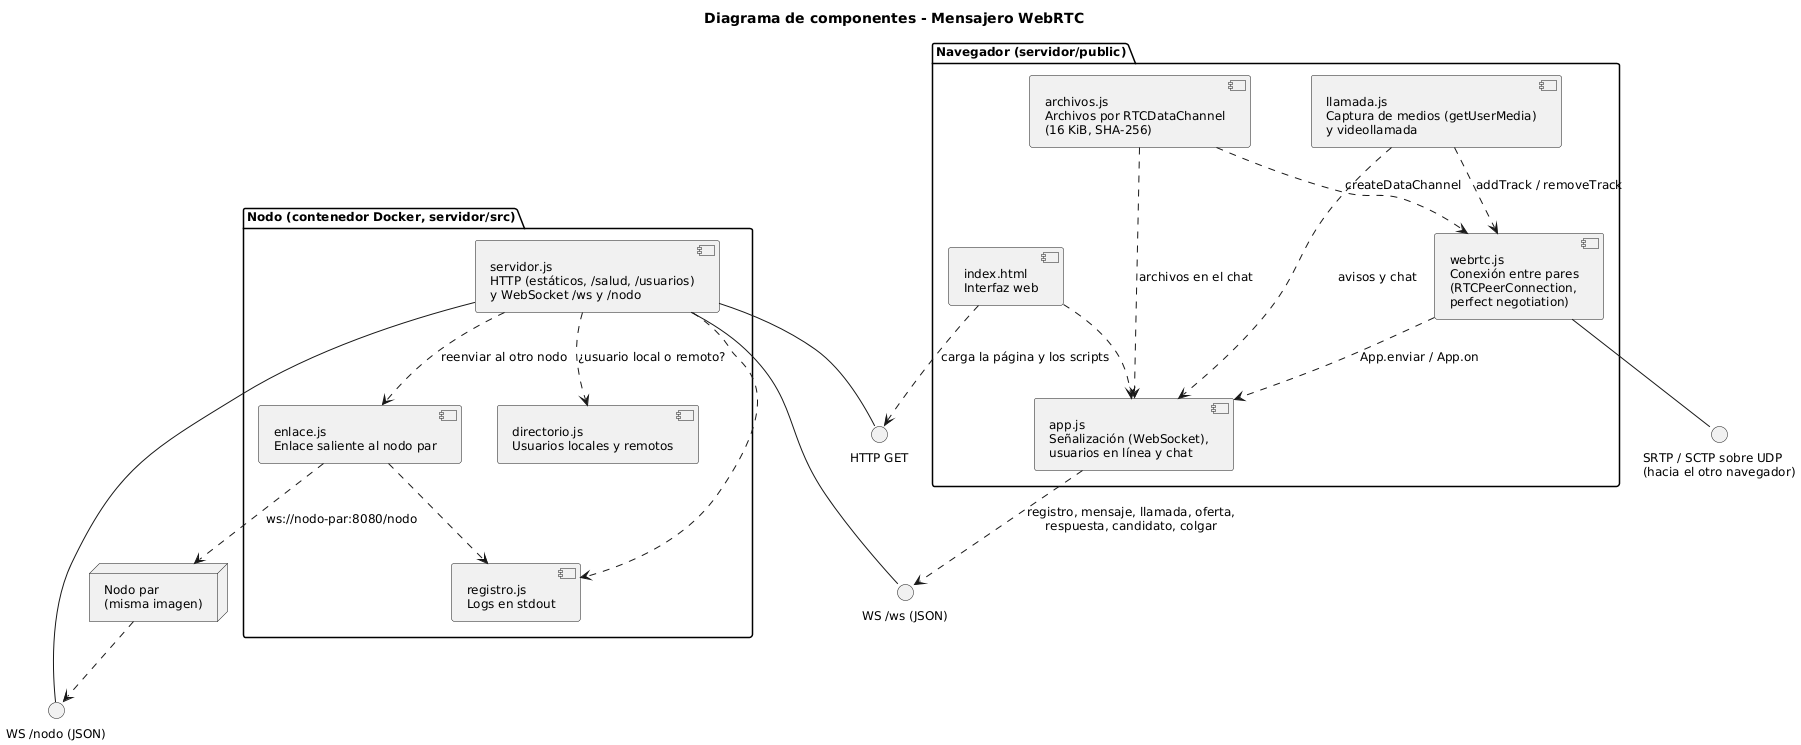

The diagram above was rendered by PlantUML. Its source (embedded in the PNG):
@startuml componentes
' Diagrama de componentes del mensajero, con los archivos reales de la implementación
title Diagrama de componentes - Mensajero WebRTC
skinparam componentStyle uml2
skinparam shadowing false
skinparam defaultFontSize 12

package "Navegador (servidor/public)" {
  [index.html\nInterfaz web] as UI
  [app.js\nSeñalización (WebSocket),\nusuarios en línea y chat] as APP
  [webrtc.js\nConexión entre pares\n(RTCPeerConnection,\nperfect negotiation)] as RTC
  [llamada.js\nCaptura de medios (getUserMedia)\ny videollamada] as LLA
  [archivos.js\nArchivos por RTCDataChannel\n(16 KiB, SHA-256)] as ARC
}

package "Nodo (contenedor Docker, servidor/src)" {
  [servidor.js\nHTTP (estáticos, /salud, /usuarios)\ny WebSocket /ws y /nodo] as SRV
  [enlace.js\nEnlace saliente al nodo par] as ENL
  [directorio.js\nUsuarios locales y remotos] as DIR
  [registro.js\nLogs en stdout] as LOG
}

node "Nodo par\n(misma imagen)" as PAR

interface "HTTP GET" as I_HTTP
interface "WS /ws (JSON)" as I_WS
interface "WS /nodo (JSON)" as I_NODO
interface "SRTP / SCTP sobre UDP\n(hacia el otro navegador)" as I_P2P

SRV -- I_HTTP
SRV -- I_WS
SRV -- I_NODO
RTC -- I_P2P

UI ..> I_HTTP : carga la página y los scripts
UI ..> APP
APP ..> I_WS : registro, mensaje, llamada, oferta,\nrespuesta, candidato, colgar
RTC ..> APP : App.enviar / App.on
LLA ..> RTC : addTrack / removeTrack
ARC ..> RTC : createDataChannel
LLA ..> APP : avisos y chat
ARC ..> APP : archivos en el chat

SRV ..> DIR : ¿usuario local o remoto?
SRV ..> ENL : reenviar al otro nodo
ENL ..> PAR : ws://nodo-par:8080/nodo
PAR ..> I_NODO
SRV ..> LOG
ENL ..> LOG
@enduml